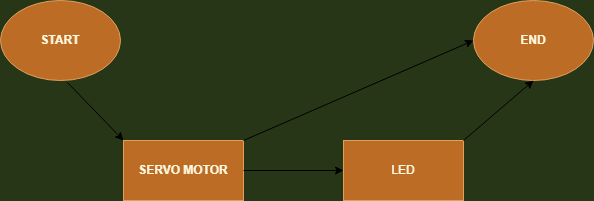

The diagram above was exported from draw.io. Its source (the exported page's mxGraphModel, read from the mxfile embedded in the PNG):
<mxGraphModel dx="868" dy="482" grid="1" gridSize="10" guides="1" tooltips="1" connect="1" arrows="1" fold="1" page="1" pageScale="1" pageWidth="583" pageHeight="827" background="#283618" math="0" shadow="0">
  <root>
    <mxCell id="0" />
    <mxCell id="1" parent="0" />
    <mxCell id="8dBYNa3zSTUIAIhMBLV0-1" value="START" style="ellipse;whiteSpace=wrap;html=1;fontStyle=1;fillColor=#BC6C25;strokeColor=#DDA15E;fontColor=#FEFAE0;" vertex="1" parent="1">
      <mxGeometry x="47" y="160" width="120" height="80" as="geometry" />
    </mxCell>
    <mxCell id="8dBYNa3zSTUIAIhMBLV0-2" value="END" style="ellipse;whiteSpace=wrap;html=1;fontStyle=1;fillColor=#BC6C25;strokeColor=#DDA15E;fontColor=#FEFAE0;" vertex="1" parent="1">
      <mxGeometry x="520" y="160" width="120" height="80" as="geometry" />
    </mxCell>
    <mxCell id="8dBYNa3zSTUIAIhMBLV0-4" value="SERVO MOTOR" style="rounded=0;whiteSpace=wrap;html=1;fontStyle=1;fillColor=#BC6C25;strokeColor=#DDA15E;fontColor=#FEFAE0;" vertex="1" parent="1">
      <mxGeometry x="170" y="300" width="120" height="60" as="geometry" />
    </mxCell>
    <mxCell id="8dBYNa3zSTUIAIhMBLV0-11" value="LED" style="rounded=0;whiteSpace=wrap;html=1;sketch=0;fontColor=#FEFAE0;strokeColor=#DDA15E;fillColor=#BC6C25;" vertex="1" parent="1">
      <mxGeometry x="390" y="300" width="120" height="60" as="geometry" />
    </mxCell>
    <mxCell id="8dBYNa3zSTUIAIhMBLV0-13" value="" style="endArrow=classic;html=1;rounded=0;entryX=0;entryY=0;entryDx=0;entryDy=0;exitX=0.558;exitY=1.025;exitDx=0;exitDy=0;exitPerimeter=0;" edge="1" parent="1" source="8dBYNa3zSTUIAIhMBLV0-1" target="8dBYNa3zSTUIAIhMBLV0-4">
      <mxGeometry width="50" height="50" relative="1" as="geometry">
        <mxPoint x="150" y="250" as="sourcePoint" />
        <mxPoint x="260" y="210" as="targetPoint" />
      </mxGeometry>
    </mxCell>
    <mxCell id="8dBYNa3zSTUIAIhMBLV0-14" value="" style="endArrow=classic;html=1;rounded=0;entryX=0.5;entryY=1;entryDx=0;entryDy=0;" edge="1" parent="1" target="8dBYNa3zSTUIAIhMBLV0-2">
      <mxGeometry width="50" height="50" relative="1" as="geometry">
        <mxPoint x="510" y="300" as="sourcePoint" />
        <mxPoint x="610" y="260" as="targetPoint" />
      </mxGeometry>
    </mxCell>
    <mxCell id="8dBYNa3zSTUIAIhMBLV0-15" value="" style="endArrow=classic;html=1;rounded=0;entryX=0;entryY=0.5;entryDx=0;entryDy=0;exitX=1;exitY=0.5;exitDx=0;exitDy=0;" edge="1" parent="1" source="8dBYNa3zSTUIAIhMBLV0-4" target="8dBYNa3zSTUIAIhMBLV0-11">
      <mxGeometry width="50" height="50" relative="1" as="geometry">
        <mxPoint x="300" y="330" as="sourcePoint" />
        <mxPoint x="410" y="290" as="targetPoint" />
      </mxGeometry>
    </mxCell>
    <mxCell id="8dBYNa3zSTUIAIhMBLV0-17" value="" style="endArrow=classic;html=1;rounded=0;entryX=0;entryY=0.5;entryDx=0;entryDy=0;" edge="1" parent="1" target="8dBYNa3zSTUIAIhMBLV0-2">
      <mxGeometry width="50" height="50" relative="1" as="geometry">
        <mxPoint x="290" y="300" as="sourcePoint" />
        <mxPoint x="400" y="260" as="targetPoint" />
      </mxGeometry>
    </mxCell>
  </root>
</mxGraphModel>